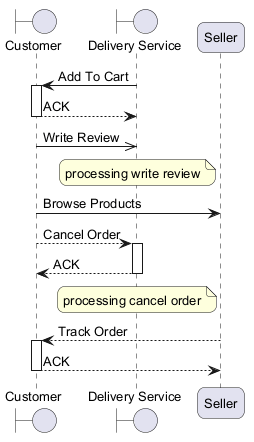

The diagram above was rendered by PlantUML. Its source (embedded in the PNG):
@startuml
skinparam backgroundColor #FFFFFF
skinparam roundCorner 15
skinparam defaultFontSize 13
boundary "Customer" as C
boundary "Delivery Service" as DS
participant "Seller" as S
DS -> C : Add To Cart
activate C
C --> DS : ACK
deactivate C
C ->> DS : Write Review
note over DS : processing write review
C -> S : Browse Products
C --> DS : Cancel Order
activate DS
DS --> C : ACK
deactivate DS
note over DS : processing cancel order
S --> C : Track Order
activate C
C --> S : ACK
deactivate C
@enduml